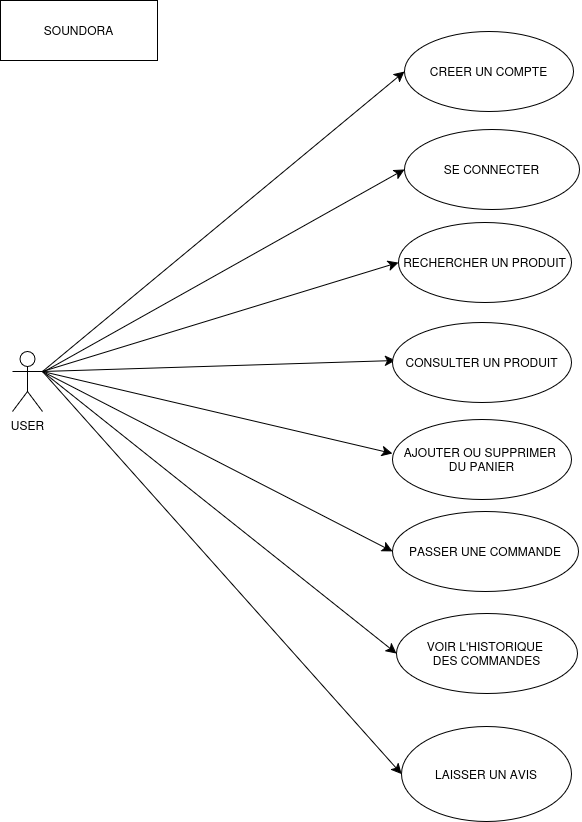

The diagram above was exported from draw.io. Its source (the exported page's mxGraphModel, read from the mxfile embedded in the PNG):
<mxGraphModel dx="1620" dy="1239" grid="0" gridSize="10" guides="1" tooltips="1" connect="1" arrows="1" fold="1" page="0" pageScale="1" pageWidth="827" pageHeight="1169" math="0" shadow="0">
  <root>
    <mxCell id="0" />
    <mxCell id="1" parent="0" />
    <mxCell id="D9xPZ-n8kZvmwRFNipU8-1" style="edgeStyle=none;curved=1;rounded=0;orthogonalLoop=1;jettySize=auto;html=1;exitX=1;exitY=0.3333333333333333;exitDx=0;exitDy=0;exitPerimeter=0;entryX=0;entryY=0.5;entryDx=0;entryDy=0;fontSize=12;startSize=8;endSize=8;" parent="1" source="AcnKAJOTegg5uhgYPubb-1" target="AcnKAJOTegg5uhgYPubb-15" edge="1">
      <mxGeometry relative="1" as="geometry" />
    </mxCell>
    <mxCell id="gq6RVn3RGHE8maLEVwAY-5" style="edgeStyle=none;curved=1;rounded=0;orthogonalLoop=1;jettySize=auto;html=1;exitX=1;exitY=0.3333333333333333;exitDx=0;exitDy=0;exitPerimeter=0;fontSize=12;startSize=8;endSize=8;" parent="1" source="AcnKAJOTegg5uhgYPubb-1" edge="1">
      <mxGeometry relative="1" as="geometry">
        <mxPoint x="-72" y="130" as="targetPoint" />
      </mxGeometry>
    </mxCell>
    <mxCell id="gq6RVn3RGHE8maLEVwAY-10" style="edgeStyle=none;curved=1;rounded=0;orthogonalLoop=1;jettySize=auto;html=1;exitX=1;exitY=0.3333333333333333;exitDx=0;exitDy=0;exitPerimeter=0;fontSize=12;startSize=8;endSize=8;" parent="1" source="AcnKAJOTegg5uhgYPubb-1" edge="1">
      <mxGeometry relative="1" as="geometry">
        <mxPoint x="-75" y="223" as="targetPoint" />
      </mxGeometry>
    </mxCell>
    <mxCell id="gq6RVn3RGHE8maLEVwAY-12" style="edgeStyle=none;curved=1;rounded=0;orthogonalLoop=1;jettySize=auto;html=1;entryX=0;entryY=0.5;entryDx=0;entryDy=0;fontSize=12;startSize=8;endSize=8;" parent="1" target="gq6RVn3RGHE8maLEVwAY-2" edge="1">
      <mxGeometry relative="1" as="geometry">
        <mxPoint x="-423" y="141" as="sourcePoint" />
      </mxGeometry>
    </mxCell>
    <mxCell id="gq6RVn3RGHE8maLEVwAY-14" style="edgeStyle=none;curved=1;rounded=0;orthogonalLoop=1;jettySize=auto;html=1;exitX=1;exitY=0.3333333333333333;exitDx=0;exitDy=0;exitPerimeter=0;entryX=0;entryY=0.5;entryDx=0;entryDy=0;fontSize=12;startSize=8;endSize=8;" parent="1" source="AcnKAJOTegg5uhgYPubb-1" target="gq6RVn3RGHE8maLEVwAY-4" edge="1">
      <mxGeometry relative="1" as="geometry" />
    </mxCell>
    <mxCell id="gq6RVn3RGHE8maLEVwAY-16" style="edgeStyle=none;curved=1;rounded=0;orthogonalLoop=1;jettySize=auto;html=1;exitX=1;exitY=0.3333333333333333;exitDx=0;exitDy=0;exitPerimeter=0;entryX=0;entryY=0.5;entryDx=0;entryDy=0;fontSize=12;startSize=8;endSize=8;" parent="1" source="AcnKAJOTegg5uhgYPubb-1" target="gq6RVn3RGHE8maLEVwAY-15" edge="1">
      <mxGeometry relative="1" as="geometry" />
    </mxCell>
    <mxCell id="gq6RVn3RGHE8maLEVwAY-18" style="edgeStyle=none;curved=1;rounded=0;orthogonalLoop=1;jettySize=auto;html=1;exitX=1;exitY=0.3333333333333333;exitDx=0;exitDy=0;exitPerimeter=0;entryX=0;entryY=0.5;entryDx=0;entryDy=0;fontSize=12;startSize=8;endSize=8;" parent="1" source="AcnKAJOTegg5uhgYPubb-1" target="gq6RVn3RGHE8maLEVwAY-17" edge="1">
      <mxGeometry relative="1" as="geometry" />
    </mxCell>
    <mxCell id="AcnKAJOTegg5uhgYPubb-1" value="USER" style="shape=umlActor;verticalLabelPosition=bottom;verticalAlign=top;html=1;outlineConnect=0;" parent="1" vertex="1">
      <mxGeometry x="-455" y="121" width="30" height="60" as="geometry" />
    </mxCell>
    <mxCell id="AcnKAJOTegg5uhgYPubb-10" style="edgeStyle=none;curved=1;rounded=0;orthogonalLoop=1;jettySize=auto;html=1;entryX=0;entryY=0.5;entryDx=0;entryDy=0;fontSize=12;startSize=8;endSize=8;" parent="1" target="AcnKAJOTegg5uhgYPubb-8" edge="1">
      <mxGeometry relative="1" as="geometry">
        <mxPoint x="-425" y="141" as="sourcePoint" />
      </mxGeometry>
    </mxCell>
    <mxCell id="AcnKAJOTegg5uhgYPubb-8" value="&lt;div&gt;LAISSER UN AVIS&lt;/div&gt;" style="ellipse;whiteSpace=wrap;html=1;" parent="1" vertex="1">
      <mxGeometry x="-66" y="496" width="170" height="95" as="geometry" />
    </mxCell>
    <mxCell id="AcnKAJOTegg5uhgYPubb-15" value="CREER UN COMPTE" style="ellipse;whiteSpace=wrap;html=1;" parent="1" vertex="1">
      <mxGeometry x="-63" y="-199" width="169" height="80" as="geometry" />
    </mxCell>
    <mxCell id="gq6RVn3RGHE8maLEVwAY-2" value="SE CONNECTER" style="ellipse;whiteSpace=wrap;html=1;" parent="1" vertex="1">
      <mxGeometry x="-63" y="-101" width="175" height="80" as="geometry" />
    </mxCell>
    <mxCell id="gq6RVn3RGHE8maLEVwAY-4" value="RECHERCHER UN PRODUIT" style="ellipse;whiteSpace=wrap;html=1;" parent="1" vertex="1">
      <mxGeometry x="-69" y="-8" width="173" height="80" as="geometry" />
    </mxCell>
    <mxCell id="gq6RVn3RGHE8maLEVwAY-6" value="CONSULTER UN PRODUIT" style="ellipse;whiteSpace=wrap;html=1;" parent="1" vertex="1">
      <mxGeometry x="-75" y="92" width="179" height="80" as="geometry" />
    </mxCell>
    <mxCell id="gq6RVn3RGHE8maLEVwAY-7" style="edgeStyle=none;curved=1;rounded=0;orthogonalLoop=1;jettySize=auto;html=1;exitX=0;exitY=0.5;exitDx=0;exitDy=0;fontSize=12;startSize=8;endSize=8;" parent="1" source="gq6RVn3RGHE8maLEVwAY-2" target="gq6RVn3RGHE8maLEVwAY-2" edge="1">
      <mxGeometry relative="1" as="geometry" />
    </mxCell>
    <mxCell id="gq6RVn3RGHE8maLEVwAY-8" style="edgeStyle=none;curved=1;rounded=0;orthogonalLoop=1;jettySize=auto;html=1;exitX=0;exitY=0.5;exitDx=0;exitDy=0;fontSize=12;startSize=8;endSize=8;" parent="1" source="gq6RVn3RGHE8maLEVwAY-2" target="gq6RVn3RGHE8maLEVwAY-2" edge="1">
      <mxGeometry relative="1" as="geometry" />
    </mxCell>
    <mxCell id="gq6RVn3RGHE8maLEVwAY-9" style="edgeStyle=none;curved=1;rounded=0;orthogonalLoop=1;jettySize=auto;html=1;exitX=1;exitY=0.5;exitDx=0;exitDy=0;fontSize=12;startSize=8;endSize=8;" parent="1" source="gq6RVn3RGHE8maLEVwAY-6" target="gq6RVn3RGHE8maLEVwAY-6" edge="1">
      <mxGeometry relative="1" as="geometry" />
    </mxCell>
    <mxCell id="gq6RVn3RGHE8maLEVwAY-11" value="&lt;div&gt;AJOUTER OU SUPPRIMER&amp;nbsp;&lt;/div&gt;&lt;div&gt;DU PANIER&lt;/div&gt;" style="ellipse;whiteSpace=wrap;html=1;" parent="1" vertex="1">
      <mxGeometry x="-75" y="189" width="179" height="80" as="geometry" />
    </mxCell>
    <mxCell id="gq6RVn3RGHE8maLEVwAY-15" value="PASSER UNE COMMANDE" style="ellipse;whiteSpace=wrap;html=1;" parent="1" vertex="1">
      <mxGeometry x="-75" y="281" width="186" height="80" as="geometry" />
    </mxCell>
    <mxCell id="gq6RVn3RGHE8maLEVwAY-17" value="&lt;div&gt;VOIR L'HISTORIQUE&amp;nbsp;&lt;/div&gt;&lt;div&gt;DES COMMANDES&lt;/div&gt;" style="ellipse;whiteSpace=wrap;html=1;" parent="1" vertex="1">
      <mxGeometry x="-71" y="383" width="181" height="80" as="geometry" />
    </mxCell>
    <mxCell id="0UiF8j6WfmY9XEAc2m2y-1" value="&lt;div&gt;SOUNDORA&lt;/div&gt;" style="rounded=0;whiteSpace=wrap;html=1;" vertex="1" parent="1">
      <mxGeometry x="-467" y="-230" width="157" height="60" as="geometry" />
    </mxCell>
  </root>
</mxGraphModel>